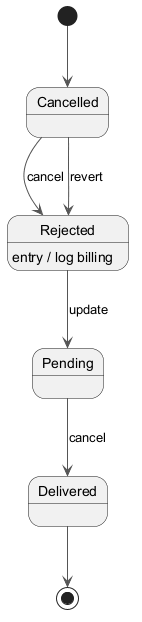

The diagram above was rendered by PlantUML. Its source (embedded in the PNG):
@startuml
skinparam backgroundColor #FFFFFF
skinparam classBackgroundColor #F3E5F5
skinparam classBorderColor #6A1B9A
skinparam ArrowColor #555555
[*] --> Cancelled
Cancelled --> Rejected : cancel
Rejected --> Pending : update
Rejected : entry / log billing
Pending --> Delivered : cancel
Cancelled --> Rejected : revert
Delivered --> [*]
@enduml